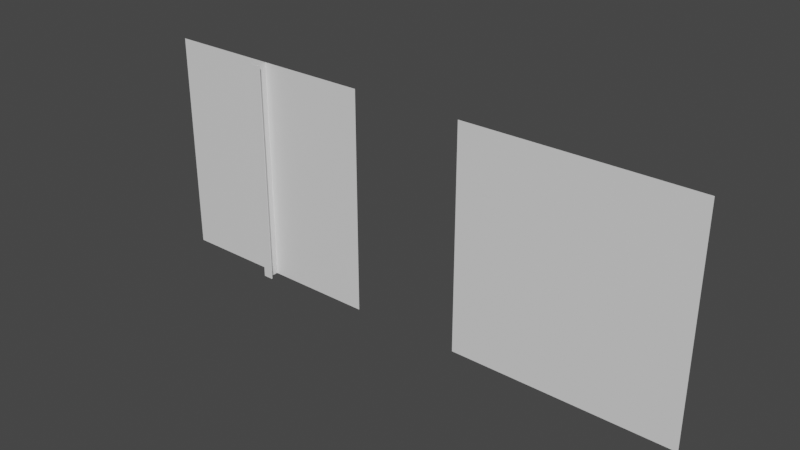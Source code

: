 # Source: modesl.blend  (saved by Blender 2.81.16; exported with 4.5.12 LTS)
import bpy
from mathutils import Matrix  # noqa: F401  (used for matrix-valued properties, if any)

bpy.ops.wm.read_factory_settings(use_empty=True)
scene = bpy.context.scene
scene.name = 'Scene'

# ---- collections
col_walls = bpy.data.collections.new('Walls'); scene.collection.children.link(col_walls)

# ---- materials (node trees are filled in below, after node groups)
mat_material = bpy.data.materials.new('Material')
mat_material.alpha_threshold = 0.0
mat_material.use_transparent_shadow = False
mat_material.line_color = (0.0, 0.0, 0.0, 1.0)

# ---- material node trees
mat_material.use_nodes = True; mat_material.node_tree.nodes.clear()
_N = mat_material.node_tree.nodes; _L = mat_material.node_tree.links
n0 = _N.new('ShaderNodeOutputMaterial'); n0.name = 'Material Output'; n0.location = (300, 300)
n1 = _N.new('ShaderNodeBsdfPrincipled'); n1.name = 'Principled BSDF'; n1.location = (10, 300)
n1.distribution = 'GGX'
n1.subsurface_method = 'BURLEY'
n1.inputs[2].default_value = 0.4
n1.inputs[3].default_value = 1.45
n1.inputs[27].default_value = (0.0, 0.0, 0.0, 1.0)
n1.inputs[28].default_value = 1.0
_L.new(n1.outputs[0], n0.inputs[0])
n0.is_active_output = True

# ---- world
world_world = bpy.data.worlds.new('World'); scene.world = world_world
world_world.use_nodes = True; world_world.node_tree.nodes.clear()
_N = world_world.node_tree.nodes; _L = world_world.node_tree.links
n0 = _N.new('ShaderNodeOutputWorld'); n0.name = 'World Output'; n0.location = (300, 300)
n1 = _N.new('ShaderNodeBackground'); n1.name = 'Background'; n1.location = (10, 300)
n1.inputs[0].default_value = (0.05088, 0.05088, 0.05088, 1.0)
_L.new(n1.outputs[0], n0.inputs[0])
n0.is_active_output = True
world_world.color = (0.05088, 0.05088, 0.05088)
world_world.use_sun_shadow = False
world_world.sun_shadow_jitter_overblur = 0.0

# ---- meshes
me_cube = bpy.data.meshes.new('Cube')
me_cube.from_pydata([(1.0, 0.0, 1.0), (1.0, 0.0, 0.0), (0.502, 0.0, 1.0), (0.502, 0.0, 0.0), (0.502, -0.05, 1.0), (0.502, -0.05, 0.0), (0.522, -0.05, 1.0), (0.522, -0.05, 0.0), (0.522, -0.054, 1.0), (0.522, -0.054, 0.0), (0.0, 0.0, 1.0), (0.0, 0.0, 0.0), (0.498, 0.0, 1.0), (0.498, 0.0, 0.0), (0.498, -0.05, 1.0), (0.498, -0.05, 0.0), (0.478, -0.05, 1.0), (0.478, -0.05, 0.0), (0.478, -0.054, 1.0), (0.478, -0.054, 0.0)], [], [(1, 0, 2, 3), (3, 2, 4, 5), (5, 4, 6, 7), (7, 6, 8, 9), (11, 13, 12, 10), (13, 15, 14, 12), (15, 17, 16, 14), (17, 19, 18, 16), (19, 9, 8, 18)])
_uv = me_cube.uv_layers.new(name='UVMap')
_uv.uv.foreach_set('vector', [0.498, 0.0001413, 0.498, 0.9999, 0.0001411, 0.9999, 0.0001411, 0.0001411, 0.2189, 0.0001375, 0.2189, 0.9998, 0.1689, 0.9998, 0.1689, 0.0001375, 0.1689, 0.0001375, 0.1689, 0.9998, 0.1489, 0.9998, 0.1489, 0.0001375, 0.1489, 0.0001375, 0.1489, 0.9998, 0.1314, 1.0, 0.1315, 0.0002817, 0.4983, 0.0001412, 0.9961, 0.0001411, 0.9961, 0.9999, 0.4983, 0.9999, 4.678e-05, 4.678e-05, 0.05003, 4.678e-05, 0.05003, 0.9997, 4.797e-05, 0.9997, 0.05003, 4.678e-05, 0.07002, 4.678e-05, 0.07002, 0.9997, 0.05003, 0.9997, 0.07002, 4.678e-05, 0.08747, 0.0002815, 0.08746, 1.0, 0.07002, 0.9997, 0.08747, 0.0002815, 0.1315, 0.0002817, 0.1314, 1.0, 0.08746, 1.0])
me_cube.materials.append(mat_material)
me_cube.use_remesh_preserve_volume = False
me_cube.use_remesh_preserve_attributes = False
me_cube.use_mirror_vertex_groups = False
me_cube.update()
me_cube_001 = bpy.data.meshes.new('Cube.001')
me_cube_001.from_pydata([(1.0, 0.0, 1.0), (1.0, 0.0, 0.0), (0.0, 0.0, 1.0), (0.0, 0.0, 0.0)], [], [(0, 2, 3, 1)])
_uv = me_cube_001.uv_layers.new(name='UVMap')
_uv.uv.foreach_set('vector', [0.9999, 0.9999, 9.996e-05, 0.9999, 0.0001001, 9.996e-05, 0.9999, 0.0001001])
me_cube_001.materials.append(mat_material)
me_cube_001.use_remesh_preserve_volume = False
me_cube_001.use_remesh_preserve_attributes = False
me_cube_001.use_mirror_vertex_groups = False
me_cube_001.update()

# ---- objects
ob_wall_1 = bpy.data.objects.new('Wall-1', me_cube)
ob_wall_2 = bpy.data.objects.new('Wall-2', me_cube_001)

# ---- transforms, parenting, visibility, modifiers, constraints
ob_wall_1.location = (-0.5, 0.0, 0.0)
ob_wall_1.lock_rotations_4d = False
ob_wall_1.empty_display_type = 'ARROWS'
ob_wall_1.lineart.crease_threshold = 0.0
ob_wall_2.location = (1.0, 0.0, 0.0)
ob_wall_2.lock_rotations_4d = False
ob_wall_2.empty_display_type = 'ARROWS'
ob_wall_2.lineart.crease_threshold = 0.0

# ---- collection membership
col_walls.objects.link(ob_wall_1)
col_walls.objects.link(ob_wall_2)

# ---- scene / render settings (as saved in the file)
scene.frame_start = 1; scene.frame_end = 250; scene.frame_set(1)
scene.render.engine = 'BLENDER_EEVEE_NEXT'
scene.cycles.use_denoising = False
scene.cycles.samples = 128
scene.cycles.sampling_pattern = 'TABULATED_SOBOL'
scene.cycles.use_adaptive_sampling = False
scene.cycles.use_light_tree = False
scene.view_settings.view_transform = 'Filmic'
bpy.context.view_layer.update()

# ---- added for rendering (the .blend has no active camera and no usable light): camera, sun
cam_auto = bpy.data.cameras.new('AutoCamera')
cam_auto.lens = 50.0
cam_auto.sensor_width = 36.0
cam_auto.clip_end = 1000.0
ob_auto_camera = bpy.data.objects.new('AutoCamera', cam_auto)
scene.collection.objects.link(ob_auto_camera)
ob_auto_camera.location = (3.24174, -3.01709, 2.4934)
ob_auto_camera.rotation_euler = (1.09748, -7.21219e-08, 0.694738)
scene.camera = ob_auto_camera
light_auto_sun = bpy.data.lights.new('AutoSun', 'SUN')
light_auto_sun.energy = 3.0
light_auto_sun.angle = 0.0523599
ob_auto_sun = bpy.data.objects.new('AutoSun', light_auto_sun)
scene.collection.objects.link(ob_auto_sun)
ob_auto_sun.rotation_euler = (0.872665, 0.174533, 0.523599)
bpy.context.view_layer.update()
